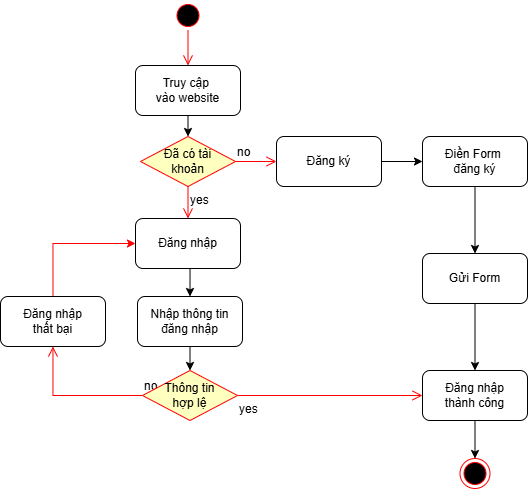

The diagram above was exported from draw.io. Its source (the exported page's mxGraphModel, read from the mxfile embedded in the PNG):
<mxGraphModel dx="-2146" dy="-1333" grid="0" gridSize="10" guides="1" tooltips="1" connect="1" arrows="1" fold="1" page="0" pageScale="1" pageWidth="1169" pageHeight="827" math="0" shadow="0">
  <root>
    <mxCell id="0" />
    <mxCell id="1" parent="0" />
    <mxCell id="zpAFXPBLFKelYqg8-WM3-372" value="" style="ellipse;html=1;shape=startState;fillColor=#000000;strokeColor=#ff0000;" vertex="1" parent="1">
      <mxGeometry x="3990.5" y="2210" width="30" height="30" as="geometry" />
    </mxCell>
    <mxCell id="zpAFXPBLFKelYqg8-WM3-373" value="" style="edgeStyle=orthogonalEdgeStyle;html=1;verticalAlign=bottom;endArrow=open;endSize=8;strokeColor=#ff0000;rounded=0;entryX=0.5;entryY=0;entryDx=0;entryDy=0;" edge="1" parent="1" source="zpAFXPBLFKelYqg8-WM3-372" target="zpAFXPBLFKelYqg8-WM3-375">
      <mxGeometry relative="1" as="geometry">
        <mxPoint x="3996" y="2304" as="targetPoint" />
      </mxGeometry>
    </mxCell>
    <mxCell id="zpAFXPBLFKelYqg8-WM3-374" style="edgeStyle=orthogonalEdgeStyle;rounded=0;orthogonalLoop=1;jettySize=auto;html=1;exitX=0.5;exitY=1;exitDx=0;exitDy=0;entryX=0.5;entryY=0;entryDx=0;entryDy=0;" edge="1" parent="1" source="zpAFXPBLFKelYqg8-WM3-375" target="zpAFXPBLFKelYqg8-WM3-386">
      <mxGeometry relative="1" as="geometry" />
    </mxCell>
    <mxCell id="zpAFXPBLFKelYqg8-WM3-375" value="Truy cập&amp;nbsp;&lt;div&gt;vào website&lt;/div&gt;" style="rounded=1;whiteSpace=wrap;html=1;" vertex="1" parent="1">
      <mxGeometry x="3953" y="2275" width="105" height="50" as="geometry" />
    </mxCell>
    <mxCell id="zpAFXPBLFKelYqg8-WM3-376" style="edgeStyle=orthogonalEdgeStyle;rounded=0;orthogonalLoop=1;jettySize=auto;html=1;exitX=0.5;exitY=1;exitDx=0;exitDy=0;entryX=0.5;entryY=0;entryDx=0;entryDy=0;" edge="1" parent="1" source="zpAFXPBLFKelYqg8-WM3-377" target="zpAFXPBLFKelYqg8-WM3-379">
      <mxGeometry relative="1" as="geometry" />
    </mxCell>
    <mxCell id="zpAFXPBLFKelYqg8-WM3-377" value="Đăng nhập" style="rounded=1;whiteSpace=wrap;html=1;" vertex="1" parent="1">
      <mxGeometry x="3953" y="2428" width="105" height="50" as="geometry" />
    </mxCell>
    <mxCell id="zpAFXPBLFKelYqg8-WM3-378" style="edgeStyle=orthogonalEdgeStyle;rounded=0;orthogonalLoop=1;jettySize=auto;html=1;exitX=0.5;exitY=1;exitDx=0;exitDy=0;entryX=0.5;entryY=0;entryDx=0;entryDy=0;" edge="1" parent="1" source="zpAFXPBLFKelYqg8-WM3-379" target="zpAFXPBLFKelYqg8-WM3-391">
      <mxGeometry relative="1" as="geometry" />
    </mxCell>
    <mxCell id="zpAFXPBLFKelYqg8-WM3-379" value="Nhập thông tin đăng nhập" style="rounded=1;whiteSpace=wrap;html=1;" vertex="1" parent="1">
      <mxGeometry x="3955" y="2506" width="105" height="50" as="geometry" />
    </mxCell>
    <mxCell id="zpAFXPBLFKelYqg8-WM3-380" style="edgeStyle=orthogonalEdgeStyle;rounded=0;orthogonalLoop=1;jettySize=auto;html=1;exitX=1;exitY=0.5;exitDx=0;exitDy=0;" edge="1" parent="1" source="zpAFXPBLFKelYqg8-WM3-381" target="zpAFXPBLFKelYqg8-WM3-383">
      <mxGeometry relative="1" as="geometry" />
    </mxCell>
    <mxCell id="zpAFXPBLFKelYqg8-WM3-381" value="Đăng ký" style="rounded=1;whiteSpace=wrap;html=1;" vertex="1" parent="1">
      <mxGeometry x="4094" y="2346" width="105" height="50" as="geometry" />
    </mxCell>
    <mxCell id="zpAFXPBLFKelYqg8-WM3-382" style="edgeStyle=orthogonalEdgeStyle;rounded=0;orthogonalLoop=1;jettySize=auto;html=1;exitX=0.5;exitY=1;exitDx=0;exitDy=0;" edge="1" parent="1" source="zpAFXPBLFKelYqg8-WM3-383" target="zpAFXPBLFKelYqg8-WM3-385">
      <mxGeometry relative="1" as="geometry" />
    </mxCell>
    <mxCell id="zpAFXPBLFKelYqg8-WM3-383" value="Điền Form&amp;nbsp;&lt;div&gt;đăng ký&lt;/div&gt;" style="rounded=1;whiteSpace=wrap;html=1;" vertex="1" parent="1">
      <mxGeometry x="4240" y="2346" width="105" height="50" as="geometry" />
    </mxCell>
    <mxCell id="zpAFXPBLFKelYqg8-WM3-384" style="edgeStyle=orthogonalEdgeStyle;rounded=0;orthogonalLoop=1;jettySize=auto;html=1;exitX=0.5;exitY=1;exitDx=0;exitDy=0;entryX=0.5;entryY=0;entryDx=0;entryDy=0;" edge="1" parent="1" source="zpAFXPBLFKelYqg8-WM3-385" target="zpAFXPBLFKelYqg8-WM3-393">
      <mxGeometry relative="1" as="geometry" />
    </mxCell>
    <mxCell id="zpAFXPBLFKelYqg8-WM3-385" value="Gửi Form" style="rounded=1;whiteSpace=wrap;html=1;" vertex="1" parent="1">
      <mxGeometry x="4240" y="2463" width="105" height="50" as="geometry" />
    </mxCell>
    <mxCell id="zpAFXPBLFKelYqg8-WM3-386" value="Đã có tài&lt;div&gt;khoản&lt;/div&gt;" style="rhombus;whiteSpace=wrap;html=1;fontColor=#000000;fillColor=#ffffc0;strokeColor=#ff0000;" vertex="1" parent="1">
      <mxGeometry x="3958" y="2346" width="95" height="50" as="geometry" />
    </mxCell>
    <mxCell id="zpAFXPBLFKelYqg8-WM3-387" value="no" style="edgeStyle=orthogonalEdgeStyle;html=1;align=left;verticalAlign=bottom;endArrow=open;endSize=8;strokeColor=#ff0000;rounded=0;entryX=0;entryY=0.5;entryDx=0;entryDy=0;" edge="1" parent="1" source="zpAFXPBLFKelYqg8-WM3-386" target="zpAFXPBLFKelYqg8-WM3-381">
      <mxGeometry x="-1" relative="1" as="geometry">
        <mxPoint x="4142" y="2370" as="targetPoint" />
      </mxGeometry>
    </mxCell>
    <mxCell id="zpAFXPBLFKelYqg8-WM3-388" value="yes" style="edgeStyle=orthogonalEdgeStyle;html=1;align=left;verticalAlign=top;endArrow=open;endSize=8;strokeColor=#ff0000;rounded=0;" edge="1" parent="1" source="zpAFXPBLFKelYqg8-WM3-386" target="zpAFXPBLFKelYqg8-WM3-377">
      <mxGeometry x="-1" relative="1" as="geometry">
        <mxPoint x="4002" y="2450" as="targetPoint" />
      </mxGeometry>
    </mxCell>
    <mxCell id="zpAFXPBLFKelYqg8-WM3-389" value="no" style="edgeStyle=orthogonalEdgeStyle;html=1;align=left;verticalAlign=bottom;endArrow=open;endSize=8;strokeColor=#ff0000;rounded=0;" edge="1" parent="1" source="zpAFXPBLFKelYqg8-WM3-391" target="zpAFXPBLFKelYqg8-WM3-395">
      <mxGeometry x="-1" relative="1" as="geometry">
        <mxPoint x="4110" y="2626" as="targetPoint" />
      </mxGeometry>
    </mxCell>
    <mxCell id="zpAFXPBLFKelYqg8-WM3-390" value="yes" style="edgeStyle=orthogonalEdgeStyle;html=1;align=left;verticalAlign=top;endArrow=open;endSize=8;strokeColor=#ff0000;rounded=0;entryX=0;entryY=0.5;entryDx=0;entryDy=0;" edge="1" parent="1" source="zpAFXPBLFKelYqg8-WM3-391" target="zpAFXPBLFKelYqg8-WM3-393">
      <mxGeometry x="-1" relative="1" as="geometry">
        <mxPoint x="4008" y="2707" as="targetPoint" />
      </mxGeometry>
    </mxCell>
    <mxCell id="zpAFXPBLFKelYqg8-WM3-391" value="Thông tin&lt;div&gt;hợp lệ&lt;/div&gt;" style="rhombus;whiteSpace=wrap;html=1;fontColor=#000000;fillColor=#ffffc0;strokeColor=#ff0000;" vertex="1" parent="1">
      <mxGeometry x="3960" y="2580" width="95" height="50" as="geometry" />
    </mxCell>
    <mxCell id="zpAFXPBLFKelYqg8-WM3-392" style="edgeStyle=orthogonalEdgeStyle;rounded=0;orthogonalLoop=1;jettySize=auto;html=1;exitX=0.5;exitY=1;exitDx=0;exitDy=0;entryX=0.5;entryY=0;entryDx=0;entryDy=0;" edge="1" parent="1" source="zpAFXPBLFKelYqg8-WM3-393" target="zpAFXPBLFKelYqg8-WM3-396">
      <mxGeometry relative="1" as="geometry" />
    </mxCell>
    <mxCell id="zpAFXPBLFKelYqg8-WM3-393" value="Đăng nhập&lt;div&gt;thành công&lt;/div&gt;" style="rounded=1;whiteSpace=wrap;html=1;" vertex="1" parent="1">
      <mxGeometry x="4240" y="2580" width="105" height="50" as="geometry" />
    </mxCell>
    <mxCell id="zpAFXPBLFKelYqg8-WM3-394" style="edgeStyle=orthogonalEdgeStyle;rounded=0;orthogonalLoop=1;jettySize=auto;html=1;exitX=0.5;exitY=0;exitDx=0;exitDy=0;entryX=0;entryY=0.5;entryDx=0;entryDy=0;fillColor=#f8cecc;strokeColor=#FF0000;" edge="1" parent="1" source="zpAFXPBLFKelYqg8-WM3-395" target="zpAFXPBLFKelYqg8-WM3-377">
      <mxGeometry relative="1" as="geometry" />
    </mxCell>
    <mxCell id="zpAFXPBLFKelYqg8-WM3-395" value="Đăng nhập&lt;div&gt;thất bại&lt;/div&gt;" style="rounded=1;whiteSpace=wrap;html=1;" vertex="1" parent="1">
      <mxGeometry x="3818" y="2506" width="105" height="50" as="geometry" />
    </mxCell>
    <mxCell id="zpAFXPBLFKelYqg8-WM3-396" value="" style="ellipse;html=1;shape=endState;fillColor=#000000;strokeColor=#ff0000;" vertex="1" parent="1">
      <mxGeometry x="4277.5" y="2668" width="30" height="30" as="geometry" />
    </mxCell>
  </root>
</mxGraphModel>